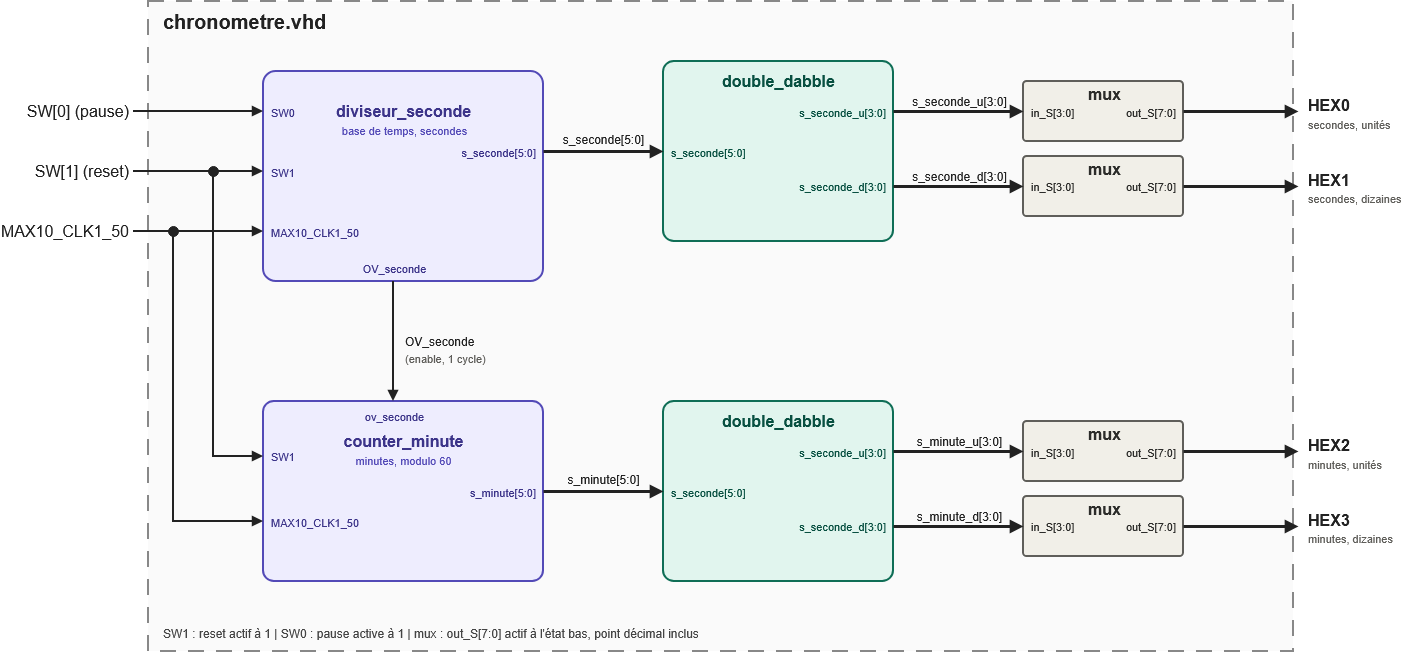

The diagram above was exported from draw.io. Its source (the exported page's mxGraphModel, read from the mxfile embedded in the PNG):
<mxGraphModel dx="1492" dy="963" grid="1" gridSize="10" guides="1" tooltips="1" connect="1" arrows="1" fold="1" page="1" pageScale="1" pageWidth="1440" pageHeight="720" math="0" shadow="0">
  <root>
    <mxCell id="0" />
    <mxCell id="1" parent="0" />
    <mxCell id="c3" parent="1" style="rounded=0;whiteSpace=wrap;html=1;fillColor=#FAFAFA;strokeColor=#888888;dashed=1;dashPattern=8 6;strokeWidth=2;" value="" vertex="1">
      <mxGeometry height="650" width="1145" x="185" y="40" as="geometry" />
    </mxCell>
    <mxCell id="c4" parent="1" style="rounded=1;arcSize=6;whiteSpace=wrap;html=1;fillColor=#EEEDFE;strokeColor=#534AB7;strokeWidth=2;" value="" vertex="1">
      <mxGeometry height="210" width="280" x="300" y="110" as="geometry" />
    </mxCell>
    <mxCell id="c5" parent="1" style="rounded=1;arcSize=6;whiteSpace=wrap;html=1;fillColor=#EEEDFE;strokeColor=#534AB7;strokeWidth=2;" value="" vertex="1">
      <mxGeometry height="180" width="280" x="300" y="440" as="geometry" />
    </mxCell>
    <mxCell id="c6" edge="1" parent="1" style="endArrow=block;endFill=1;html=1;rounded=0;edgeStyle=none;strokeColor=#222222;strokeWidth=2;" value="">
      <mxGeometry relative="1" as="geometry">
        <mxPoint x="170" y="150" as="sourcePoint" />
        <mxPoint x="300" y="150" as="targetPoint" />
      </mxGeometry>
    </mxCell>
    <mxCell id="c7" edge="1" parent="1" style="endArrow=block;endFill=1;html=1;rounded=0;edgeStyle=none;strokeColor=#222222;strokeWidth=2;" value="">
      <mxGeometry relative="1" as="geometry">
        <mxPoint x="170" y="210" as="sourcePoint" />
        <mxPoint x="300" y="210" as="targetPoint" />
      </mxGeometry>
    </mxCell>
    <mxCell id="c8" edge="1" parent="1" style="endArrow=block;endFill=1;html=1;rounded=0;edgeStyle=none;strokeColor=#222222;strokeWidth=2;" value="">
      <mxGeometry relative="1" as="geometry">
        <mxPoint x="170" y="270" as="sourcePoint" />
        <mxPoint x="300" y="270" as="targetPoint" />
      </mxGeometry>
    </mxCell>
    <mxCell id="c9" edge="1" parent="1" style="endArrow=block;endFill=1;html=1;rounded=0;edgeStyle=none;strokeColor=#222222;strokeWidth=2;" value="">
      <mxGeometry relative="1" as="geometry">
        <Array as="points">
          <mxPoint x="250" y="495" />
        </Array>
        <mxPoint x="250" y="210" as="sourcePoint" />
        <mxPoint x="300" y="495" as="targetPoint" />
      </mxGeometry>
    </mxCell>
    <mxCell id="c10" edge="1" parent="1" style="endArrow=block;endFill=1;html=1;rounded=0;edgeStyle=none;strokeColor=#222222;strokeWidth=2;" value="">
      <mxGeometry relative="1" as="geometry">
        <Array as="points">
          <mxPoint x="210" y="560" />
        </Array>
        <mxPoint x="210" y="270" as="sourcePoint" />
        <mxPoint x="300" y="560" as="targetPoint" />
      </mxGeometry>
    </mxCell>
    <mxCell id="c11" parent="1" style="ellipse;whiteSpace=wrap;html=1;fillColor=#222222;strokeColor=#222222;" value="" vertex="1">
      <mxGeometry height="10" width="10" x="245" y="205" as="geometry" />
    </mxCell>
    <mxCell id="c12" parent="1" style="ellipse;whiteSpace=wrap;html=1;fillColor=#222222;strokeColor=#222222;" value="" vertex="1">
      <mxGeometry height="10" width="10" x="205" y="265" as="geometry" />
    </mxCell>
    <mxCell id="c13" edge="1" parent="1" style="endArrow=block;endFill=1;html=1;rounded=0;edgeStyle=none;strokeColor=#222222;strokeWidth=2;" value="">
      <mxGeometry relative="1" as="geometry">
        <mxPoint x="430" y="320" as="sourcePoint" />
        <mxPoint x="430" y="440" as="targetPoint" />
      </mxGeometry>
    </mxCell>
    <mxCell id="c14" parent="1" style="rounded=1;arcSize=6;whiteSpace=wrap;html=1;fillColor=#E1F5EE;strokeColor=#0F6E56;strokeWidth=2;" value="" vertex="1">
      <mxGeometry height="180" width="230" x="700" y="100" as="geometry" />
    </mxCell>
    <mxCell id="c15" parent="1" style="rounded=1;arcSize=6;whiteSpace=wrap;html=1;fillColor=#E1F5EE;strokeColor=#0F6E56;strokeWidth=2;" value="" vertex="1">
      <mxGeometry height="180" width="230" x="700" y="440" as="geometry" />
    </mxCell>
    <mxCell id="c16" edge="1" parent="1" style="endArrow=block;endFill=1;html=1;rounded=0;edgeStyle=none;strokeColor=#222222;strokeWidth=3;" value="">
      <mxGeometry relative="1" as="geometry">
        <mxPoint x="580" y="190" as="sourcePoint" />
        <mxPoint x="700" y="190" as="targetPoint" />
      </mxGeometry>
    </mxCell>
    <mxCell id="c17" edge="1" parent="1" style="endArrow=block;endFill=1;html=1;rounded=0;edgeStyle=none;strokeColor=#222222;strokeWidth=3;" value="">
      <mxGeometry relative="1" as="geometry">
        <mxPoint x="580" y="530" as="sourcePoint" />
        <mxPoint x="700" y="530" as="targetPoint" />
      </mxGeometry>
    </mxCell>
    <mxCell id="c18" parent="1" style="rounded=1;arcSize=6;whiteSpace=wrap;html=1;fillColor=#F1EFE8;strokeColor=#5F5E5A;strokeWidth=2;" value="" vertex="1">
      <mxGeometry height="60" width="160" x="1060" y="120" as="geometry" />
    </mxCell>
    <mxCell id="c19" edge="1" parent="1" style="endArrow=block;endFill=1;html=1;rounded=0;edgeStyle=none;strokeColor=#222222;strokeWidth=3;" value="">
      <mxGeometry relative="1" as="geometry">
        <mxPoint x="930" y="150" as="sourcePoint" />
        <mxPoint x="1060" y="150" as="targetPoint" />
      </mxGeometry>
    </mxCell>
    <mxCell id="c20" edge="1" parent="1" style="endArrow=block;endFill=1;html=1;rounded=0;edgeStyle=none;strokeColor=#222222;strokeWidth=3;" value="">
      <mxGeometry relative="1" as="geometry">
        <mxPoint x="1220" y="150" as="sourcePoint" />
        <mxPoint x="1335" y="150" as="targetPoint" />
      </mxGeometry>
    </mxCell>
    <mxCell id="c21" parent="1" style="rounded=1;arcSize=6;whiteSpace=wrap;html=1;fillColor=#F1EFE8;strokeColor=#5F5E5A;strokeWidth=2;" value="" vertex="1">
      <mxGeometry height="60" width="160" x="1060" y="195" as="geometry" />
    </mxCell>
    <mxCell id="c22" edge="1" parent="1" style="endArrow=block;endFill=1;html=1;rounded=0;edgeStyle=none;strokeColor=#222222;strokeWidth=3;" value="">
      <mxGeometry relative="1" as="geometry">
        <mxPoint x="930" y="225" as="sourcePoint" />
        <mxPoint x="1060" y="225" as="targetPoint" />
      </mxGeometry>
    </mxCell>
    <mxCell id="c23" edge="1" parent="1" style="endArrow=block;endFill=1;html=1;rounded=0;edgeStyle=none;strokeColor=#222222;strokeWidth=3;" value="">
      <mxGeometry relative="1" as="geometry">
        <mxPoint x="1220" y="225" as="sourcePoint" />
        <mxPoint x="1335" y="225" as="targetPoint" />
      </mxGeometry>
    </mxCell>
    <mxCell id="c24" parent="1" style="rounded=1;arcSize=6;whiteSpace=wrap;html=1;fillColor=#F1EFE8;strokeColor=#5F5E5A;strokeWidth=2;" value="" vertex="1">
      <mxGeometry height="60" width="160" x="1060" y="460" as="geometry" />
    </mxCell>
    <mxCell id="c25" edge="1" parent="1" style="endArrow=block;endFill=1;html=1;rounded=0;edgeStyle=none;strokeColor=#222222;strokeWidth=3;" value="">
      <mxGeometry relative="1" as="geometry">
        <mxPoint x="930" y="490" as="sourcePoint" />
        <mxPoint x="1060" y="490" as="targetPoint" />
      </mxGeometry>
    </mxCell>
    <mxCell id="c26" edge="1" parent="1" style="endArrow=block;endFill=1;html=1;rounded=0;edgeStyle=none;strokeColor=#222222;strokeWidth=3;" value="">
      <mxGeometry relative="1" as="geometry">
        <mxPoint x="1220" y="490" as="sourcePoint" />
        <mxPoint x="1335" y="490" as="targetPoint" />
      </mxGeometry>
    </mxCell>
    <mxCell id="c27" parent="1" style="rounded=1;arcSize=6;whiteSpace=wrap;html=1;fillColor=#F1EFE8;strokeColor=#5F5E5A;strokeWidth=2;" value="" vertex="1">
      <mxGeometry height="60" width="160" x="1060" y="535" as="geometry" />
    </mxCell>
    <mxCell id="c28" edge="1" parent="1" style="endArrow=block;endFill=1;html=1;rounded=0;edgeStyle=none;strokeColor=#222222;strokeWidth=3;" value="">
      <mxGeometry relative="1" as="geometry">
        <mxPoint x="930" y="565" as="sourcePoint" />
        <mxPoint x="1060" y="565" as="targetPoint" />
      </mxGeometry>
    </mxCell>
    <mxCell id="c29" edge="1" parent="1" style="endArrow=block;endFill=1;html=1;rounded=0;edgeStyle=none;strokeColor=#222222;strokeWidth=3;" value="">
      <mxGeometry relative="1" as="geometry">
        <mxPoint x="1220" y="565" as="sourcePoint" />
        <mxPoint x="1335" y="565" as="targetPoint" />
      </mxGeometry>
    </mxCell>
    <mxCell id="c30" parent="1" style="text;html=1;strokeColor=none;fillColor=none;align=left;verticalAlign=middle;whiteSpace=nowrap;fontSize=20;fontStyle=1;fontColor=#222222;spacing=0;spacingLeft=0;spacingRight=0;" value="chronometre.vhd" vertex="1">
      <mxGeometry height="30" width="194" x="200" y="45" as="geometry" />
    </mxCell>
    <mxCell id="c31" parent="1" style="text;html=1;strokeColor=none;fillColor=none;align=right;verticalAlign=middle;whiteSpace=nowrap;fontSize=16;fontStyle=0;fontColor=#222222;spacing=0;spacingLeft=0;spacingRight=0;" value="MAX10_CLK1_50" vertex="1">
      <mxGeometry height="26" width="124" x="41" y="257" as="geometry" />
    </mxCell>
    <mxCell id="c32" parent="1" style="text;html=1;strokeColor=none;fillColor=none;align=right;verticalAlign=middle;whiteSpace=nowrap;fontSize=16;fontStyle=0;fontColor=#222222;spacing=0;spacingLeft=0;spacingRight=0;" value="SW[1] (reset)" vertex="1">
      <mxGeometry height="26" width="124" x="41" y="197" as="geometry" />
    </mxCell>
    <mxCell id="c33" parent="1" style="text;html=1;strokeColor=none;fillColor=none;align=right;verticalAlign=middle;whiteSpace=nowrap;fontSize=16;fontStyle=0;fontColor=#222222;spacing=0;spacingLeft=0;spacingRight=0;" value="SW[0] (pause)" vertex="1">
      <mxGeometry height="26" width="124" x="41" y="137" as="geometry" />
    </mxCell>
    <mxCell id="c34" parent="1" style="text;html=1;strokeColor=none;fillColor=none;align=center;verticalAlign=middle;whiteSpace=nowrap;fontSize=16;fontStyle=1;fontColor=#3C3489;spacing=0;spacingLeft=0;spacingRight=0;" value="diviseur_seconde" vertex="1">
      <mxGeometry height="26" width="166" x="357" y="137" as="geometry" />
    </mxCell>
    <mxCell id="c35" parent="1" style="text;html=1;strokeColor=none;fillColor=none;align=center;verticalAlign=middle;whiteSpace=nowrap;fontSize=11;fontStyle=0;fontColor=#534AB7;spacing=0;spacingLeft=0;spacingRight=0;" value="base de temps, secondes" vertex="1">
      <mxGeometry height="21" width="149" x="366" y="158" as="geometry" />
    </mxCell>
    <mxCell id="c36" parent="1" style="text;html=1;strokeColor=none;fillColor=none;align=left;verticalAlign=middle;whiteSpace=nowrap;fontSize=11;fontStyle=0;fontColor=#3C3489;spacing=0;spacingLeft=0;spacingRight=0;" value="SW0" vertex="1">
      <mxGeometry height="21" width="30" x="308" y="140" as="geometry" />
    </mxCell>
    <mxCell id="c37" parent="1" style="text;html=1;strokeColor=none;fillColor=none;align=left;verticalAlign=middle;whiteSpace=nowrap;fontSize=11;fontStyle=0;fontColor=#3C3489;spacing=0;spacingLeft=0;spacingRight=0;" value="SW1" vertex="1">
      <mxGeometry height="21" width="30" x="308" y="200" as="geometry" />
    </mxCell>
    <mxCell id="c38" parent="1" style="text;html=1;strokeColor=none;fillColor=none;align=left;verticalAlign=middle;whiteSpace=nowrap;fontSize=11;fontStyle=0;fontColor=#3C3489;spacing=0;spacingLeft=0;spacingRight=0;" value="MAX10_CLK1_50" vertex="1">
      <mxGeometry height="21" width="88" x="308" y="260" as="geometry" />
    </mxCell>
    <mxCell id="c39" parent="1" style="text;html=1;strokeColor=none;fillColor=none;align=right;verticalAlign=middle;whiteSpace=nowrap;fontSize=11;fontStyle=0;fontColor=#3C3489;spacing=0;spacingLeft=0;spacingRight=0;" value="s_seconde[5:0]" vertex="1">
      <mxGeometry height="21" width="94" x="478" y="180" as="geometry" />
    </mxCell>
    <mxCell id="c40" parent="1" style="text;html=1;strokeColor=none;fillColor=none;align=center;verticalAlign=middle;whiteSpace=nowrap;fontSize=11;fontStyle=0;fontColor=#3C3489;spacing=0;spacingLeft=0;spacingRight=0;" value="OV_seconde" vertex="1">
      <mxGeometry height="21" width="69" x="396" y="296" as="geometry" />
    </mxCell>
    <mxCell id="c41" parent="1" style="text;html=1;strokeColor=none;fillColor=none;align=center;verticalAlign=middle;whiteSpace=nowrap;fontSize=16;fontStyle=1;fontColor=#3C3489;spacing=0;spacingLeft=0;spacingRight=0;" value="counter_minute" vertex="1">
      <mxGeometry height="26" width="146" x="367" y="467" as="geometry" />
    </mxCell>
    <mxCell id="c42" parent="1" style="text;html=1;strokeColor=none;fillColor=none;align=center;verticalAlign=middle;whiteSpace=nowrap;fontSize=11;fontStyle=0;fontColor=#534AB7;spacing=0;spacingLeft=0;spacingRight=0;" value="minutes, modulo 60" vertex="1">
      <mxGeometry height="21" width="118" x="381" y="488" as="geometry" />
    </mxCell>
    <mxCell id="c43" parent="1" style="text;html=1;strokeColor=none;fillColor=none;align=left;verticalAlign=middle;whiteSpace=nowrap;fontSize=11;fontStyle=0;fontColor=#3C3489;spacing=0;spacingLeft=0;spacingRight=0;" value="SW1" vertex="1">
      <mxGeometry height="21" width="30" x="308" y="484" as="geometry" />
    </mxCell>
    <mxCell id="c44" parent="1" style="text;html=1;strokeColor=none;fillColor=none;align=left;verticalAlign=middle;whiteSpace=nowrap;fontSize=11;fontStyle=0;fontColor=#3C3489;spacing=0;spacingLeft=0;spacingRight=0;" value="MAX10_CLK1_50" vertex="1">
      <mxGeometry height="21" width="88" x="308" y="550" as="geometry" />
    </mxCell>
    <mxCell id="c45" parent="1" style="text;html=1;strokeColor=none;fillColor=none;align=center;verticalAlign=middle;whiteSpace=nowrap;fontSize=11;fontStyle=0;fontColor=#3C3489;spacing=0;spacingLeft=0;spacingRight=0;" value="ov_seconde" vertex="1">
      <mxGeometry height="21" width="69" x="396" y="444" as="geometry" />
    </mxCell>
    <mxCell id="c46" parent="1" style="text;html=1;strokeColor=none;fillColor=none;align=right;verticalAlign=middle;whiteSpace=nowrap;fontSize=11;fontStyle=0;fontColor=#3C3489;spacing=0;spacingLeft=0;spacingRight=0;" value="s_minute[5:0]" vertex="1">
      <mxGeometry height="21" width="88" x="484" y="520" as="geometry" />
    </mxCell>
    <mxCell id="c47" parent="1" style="text;html=1;strokeColor=none;fillColor=none;align=left;verticalAlign=middle;whiteSpace=nowrap;fontSize=12;fontStyle=0;fontColor=#222222;spacing=0;spacingLeft=0;spacingRight=0;" value="OV_seconde" vertex="1">
      <mxGeometry height="22" width="75" x="442" y="369" as="geometry" />
    </mxCell>
    <mxCell id="c48" parent="1" style="text;html=1;strokeColor=none;fillColor=none;align=left;verticalAlign=middle;whiteSpace=nowrap;fontSize=11;fontStyle=0;fontColor=#5F5E5A;spacing=0;spacingLeft=0;spacingRight=0;" value="(enable, 1 cycle)" vertex="1">
      <mxGeometry height="21" width="112" x="442" y="386" as="geometry" />
    </mxCell>
    <mxCell id="c49" parent="1" style="text;html=1;strokeColor=none;fillColor=none;align=center;verticalAlign=middle;whiteSpace=nowrap;fontSize=16;fontStyle=1;fontColor=#085041;spacing=0;spacingLeft=0;spacingRight=0;" value="double_dabble" vertex="1">
      <mxGeometry height="26" width="136" x="747" y="107" as="geometry" />
    </mxCell>
    <mxCell id="c50" parent="1" style="text;html=1;strokeColor=none;fillColor=none;align=left;verticalAlign=middle;whiteSpace=nowrap;fontSize=11;fontStyle=0;fontColor=#085041;spacing=0;spacingLeft=0;spacingRight=0;" value="s_seconde[5:0]" vertex="1">
      <mxGeometry height="21" width="94" x="708" y="180" as="geometry" />
    </mxCell>
    <mxCell id="c51" parent="1" style="text;html=1;strokeColor=none;fillColor=none;align=right;verticalAlign=middle;whiteSpace=nowrap;fontSize=11;fontStyle=0;fontColor=#085041;spacing=0;spacingLeft=0;spacingRight=0;" value="s_seconde_u[3:0]" vertex="1">
      <mxGeometry height="21" width="106" x="816" y="140" as="geometry" />
    </mxCell>
    <mxCell id="c52" parent="1" style="text;html=1;strokeColor=none;fillColor=none;align=right;verticalAlign=middle;whiteSpace=nowrap;fontSize=11;fontStyle=0;fontColor=#085041;spacing=0;spacingLeft=0;spacingRight=0;" value="s_seconde_d[3:0]" vertex="1">
      <mxGeometry height="21" width="106" x="816" y="214" as="geometry" />
    </mxCell>
    <mxCell id="c53" parent="1" style="text;html=1;strokeColor=none;fillColor=none;align=center;verticalAlign=middle;whiteSpace=nowrap;fontSize=16;fontStyle=1;fontColor=#085041;spacing=0;spacingLeft=0;spacingRight=0;" value="double_dabble" vertex="1">
      <mxGeometry height="26" width="136" x="747" y="447" as="geometry" />
    </mxCell>
    <mxCell id="c54" parent="1" style="text;html=1;strokeColor=none;fillColor=none;align=left;verticalAlign=middle;whiteSpace=nowrap;fontSize=11;fontStyle=0;fontColor=#085041;spacing=0;spacingLeft=0;spacingRight=0;" value="s_seconde[5:0]" vertex="1">
      <mxGeometry height="21" width="94" x="708" y="520" as="geometry" />
    </mxCell>
    <mxCell id="c55" parent="1" style="text;html=1;strokeColor=none;fillColor=none;align=right;verticalAlign=middle;whiteSpace=nowrap;fontSize=11;fontStyle=0;fontColor=#085041;spacing=0;spacingLeft=0;spacingRight=0;" value="s_seconde_u[3:0]" vertex="1">
      <mxGeometry height="21" width="106" x="816" y="480" as="geometry" />
    </mxCell>
    <mxCell id="c56" parent="1" style="text;html=1;strokeColor=none;fillColor=none;align=right;verticalAlign=middle;whiteSpace=nowrap;fontSize=11;fontStyle=0;fontColor=#085041;spacing=0;spacingLeft=0;spacingRight=0;" value="s_seconde_d[3:0]" vertex="1">
      <mxGeometry height="21" width="106" x="816" y="554" as="geometry" />
    </mxCell>
    <mxCell id="c57" parent="1" style="text;html=1;strokeColor=none;fillColor=none;align=center;verticalAlign=middle;whiteSpace=nowrap;fontSize=12;fontStyle=0;fontColor=#222222;spacing=0;spacingLeft=0;spacingRight=0;" value="s_seconde[5:0]" vertex="1">
      <mxGeometry height="22" width="102" x="589" y="167" as="geometry" />
    </mxCell>
    <mxCell id="c58" parent="1" style="text;html=1;strokeColor=none;fillColor=none;align=center;verticalAlign=middle;whiteSpace=nowrap;fontSize=12;fontStyle=0;fontColor=#222222;spacing=0;spacingLeft=0;spacingRight=0;" value="s_minute[5:0]" vertex="1">
      <mxGeometry height="22" width="95" x="592" y="507" as="geometry" />
    </mxCell>
    <mxCell id="c59" parent="1" style="text;html=1;strokeColor=none;fillColor=none;align=center;verticalAlign=middle;whiteSpace=nowrap;fontSize=16;fontStyle=1;fontColor=#2C2C2A;spacing=0;spacingLeft=0;spacingRight=0;" value="mux" vertex="1">
      <mxGeometry height="26" width="37" x="1122" y="120" as="geometry" />
    </mxCell>
    <mxCell id="c60" parent="1" style="text;html=1;strokeColor=none;fillColor=none;align=left;verticalAlign=middle;whiteSpace=nowrap;fontSize=11;fontStyle=0;fontColor=#2C2C2A;spacing=0;spacingLeft=0;spacingRight=0;" value="in_S[3:0]" vertex="1">
      <mxGeometry height="21" width="63" x="1068" y="140" as="geometry" />
    </mxCell>
    <mxCell id="c61" parent="1" style="text;html=1;strokeColor=none;fillColor=none;align=right;verticalAlign=middle;whiteSpace=nowrap;fontSize=11;fontStyle=0;fontColor=#2C2C2A;spacing=0;spacingLeft=0;spacingRight=0;" value="out_S[7:0]" vertex="1">
      <mxGeometry height="21" width="69" x="1143" y="140" as="geometry" />
    </mxCell>
    <mxCell id="c62" parent="1" style="text;html=1;strokeColor=none;fillColor=none;align=center;verticalAlign=middle;whiteSpace=nowrap;fontSize=12;fontStyle=0;fontColor=#222222;spacing=0;spacingLeft=0;spacingRight=0;" value="s_seconde_u[3:0]" vertex="1">
      <mxGeometry height="22" width="115" x="938" y="129" as="geometry" />
    </mxCell>
    <mxCell id="c63" parent="1" style="text;html=1;strokeColor=none;fillColor=none;align=left;verticalAlign=middle;whiteSpace=nowrap;fontSize=16;fontStyle=1;fontColor=#222222;spacing=0;spacingLeft=0;spacingRight=0;" value="HEX0" vertex="1">
      <mxGeometry height="26" width="47" x="1345" y="131" as="geometry" />
    </mxCell>
    <mxCell id="c64" parent="1" style="text;html=1;strokeColor=none;fillColor=none;align=left;verticalAlign=middle;whiteSpace=nowrap;fontSize=11;fontStyle=0;fontColor=#5F5E5A;spacing=0;spacingLeft=0;spacingRight=0;" value="secondes, unités" vertex="1">
      <mxGeometry height="21" width="106" x="1345" y="152" as="geometry" />
    </mxCell>
    <mxCell id="c65" parent="1" style="text;html=1;strokeColor=none;fillColor=none;align=center;verticalAlign=middle;whiteSpace=nowrap;fontSize=16;fontStyle=1;fontColor=#2C2C2A;spacing=0;spacingLeft=0;spacingRight=0;" value="mux" vertex="1">
      <mxGeometry height="26" width="37" x="1122" y="195" as="geometry" />
    </mxCell>
    <mxCell id="c66" parent="1" style="text;html=1;strokeColor=none;fillColor=none;align=left;verticalAlign=middle;whiteSpace=nowrap;fontSize=11;fontStyle=0;fontColor=#2C2C2A;spacing=0;spacingLeft=0;spacingRight=0;" value="in_S[3:0]" vertex="1">
      <mxGeometry height="21" width="63" x="1068" y="214" as="geometry" />
    </mxCell>
    <mxCell id="c67" parent="1" style="text;html=1;strokeColor=none;fillColor=none;align=right;verticalAlign=middle;whiteSpace=nowrap;fontSize=11;fontStyle=0;fontColor=#2C2C2A;spacing=0;spacingLeft=0;spacingRight=0;" value="out_S[7:0]" vertex="1">
      <mxGeometry height="21" width="69" x="1143" y="214" as="geometry" />
    </mxCell>
    <mxCell id="c68" parent="1" style="text;html=1;strokeColor=none;fillColor=none;align=center;verticalAlign=middle;whiteSpace=nowrap;fontSize=12;fontStyle=0;fontColor=#222222;spacing=0;spacingLeft=0;spacingRight=0;" value="s_seconde_d[3:0]" vertex="1">
      <mxGeometry height="22" width="115" x="938" y="204" as="geometry" />
    </mxCell>
    <mxCell id="c69" parent="1" style="text;html=1;strokeColor=none;fillColor=none;align=left;verticalAlign=middle;whiteSpace=nowrap;fontSize=16;fontStyle=1;fontColor=#222222;spacing=0;spacingLeft=0;spacingRight=0;" value="HEX1" vertex="1">
      <mxGeometry height="26" width="47" x="1345" y="206" as="geometry" />
    </mxCell>
    <mxCell id="c70" parent="1" style="text;html=1;strokeColor=none;fillColor=none;align=left;verticalAlign=middle;whiteSpace=nowrap;fontSize=11;fontStyle=0;fontColor=#5F5E5A;spacing=0;spacingLeft=0;spacingRight=0;" value="secondes, dizaines" vertex="1">
      <mxGeometry height="21" width="118" x="1345" y="226" as="geometry" />
    </mxCell>
    <mxCell id="c71" parent="1" style="text;html=1;strokeColor=none;fillColor=none;align=center;verticalAlign=middle;whiteSpace=nowrap;fontSize=16;fontStyle=1;fontColor=#2C2C2A;spacing=0;spacingLeft=0;spacingRight=0;" value="mux" vertex="1">
      <mxGeometry height="26" width="37" x="1122" y="460" as="geometry" />
    </mxCell>
    <mxCell id="c72" parent="1" style="text;html=1;strokeColor=none;fillColor=none;align=left;verticalAlign=middle;whiteSpace=nowrap;fontSize=11;fontStyle=0;fontColor=#2C2C2A;spacing=0;spacingLeft=0;spacingRight=0;" value="in_S[3:0]" vertex="1">
      <mxGeometry height="21" width="63" x="1068" y="480" as="geometry" />
    </mxCell>
    <mxCell id="c73" parent="1" style="text;html=1;strokeColor=none;fillColor=none;align=right;verticalAlign=middle;whiteSpace=nowrap;fontSize=11;fontStyle=0;fontColor=#2C2C2A;spacing=0;spacingLeft=0;spacingRight=0;" value="out_S[7:0]" vertex="1">
      <mxGeometry height="21" width="69" x="1143" y="480" as="geometry" />
    </mxCell>
    <mxCell id="c74" parent="1" style="text;html=1;strokeColor=none;fillColor=none;align=center;verticalAlign=middle;whiteSpace=nowrap;fontSize=12;fontStyle=0;fontColor=#222222;spacing=0;spacingLeft=0;spacingRight=0;" value="s_minute_u[3:0]" vertex="1">
      <mxGeometry height="22" width="115" x="938" y="469" as="geometry" />
    </mxCell>
    <mxCell id="c75" parent="1" style="text;html=1;strokeColor=none;fillColor=none;align=left;verticalAlign=middle;whiteSpace=nowrap;fontSize=16;fontStyle=1;fontColor=#222222;spacing=0;spacingLeft=0;spacingRight=0;" value="HEX2" vertex="1">
      <mxGeometry height="26" width="47" x="1345" y="471" as="geometry" />
    </mxCell>
    <mxCell id="c76" parent="1" style="text;html=1;strokeColor=none;fillColor=none;align=left;verticalAlign=middle;whiteSpace=nowrap;fontSize=11;fontStyle=0;fontColor=#5F5E5A;spacing=0;spacingLeft=0;spacingRight=0;" value="minutes, unités" vertex="1">
      <mxGeometry height="21" width="100" x="1345" y="492" as="geometry" />
    </mxCell>
    <mxCell id="c77" parent="1" style="text;html=1;strokeColor=none;fillColor=none;align=center;verticalAlign=middle;whiteSpace=nowrap;fontSize=16;fontStyle=1;fontColor=#2C2C2A;spacing=0;spacingLeft=0;spacingRight=0;" value="mux" vertex="1">
      <mxGeometry height="26" width="37" x="1122" y="535" as="geometry" />
    </mxCell>
    <mxCell id="c78" parent="1" style="text;html=1;strokeColor=none;fillColor=none;align=left;verticalAlign=middle;whiteSpace=nowrap;fontSize=11;fontStyle=0;fontColor=#2C2C2A;spacing=0;spacingLeft=0;spacingRight=0;" value="in_S[3:0]" vertex="1">
      <mxGeometry height="21" width="63" x="1068" y="554" as="geometry" />
    </mxCell>
    <mxCell id="c79" parent="1" style="text;html=1;strokeColor=none;fillColor=none;align=right;verticalAlign=middle;whiteSpace=nowrap;fontSize=11;fontStyle=0;fontColor=#2C2C2A;spacing=0;spacingLeft=0;spacingRight=0;" value="out_S[7:0]" vertex="1">
      <mxGeometry height="21" width="69" x="1143" y="554" as="geometry" />
    </mxCell>
    <mxCell id="c80" parent="1" style="text;html=1;strokeColor=none;fillColor=none;align=center;verticalAlign=middle;whiteSpace=nowrap;fontSize=12;fontStyle=0;fontColor=#222222;spacing=0;spacingLeft=0;spacingRight=0;" value="s_minute_d[3:0]" vertex="1">
      <mxGeometry height="22" width="115" x="938" y="544" as="geometry" />
    </mxCell>
    <mxCell id="c81" parent="1" style="text;html=1;strokeColor=none;fillColor=none;align=left;verticalAlign=middle;whiteSpace=nowrap;fontSize=16;fontStyle=1;fontColor=#222222;spacing=0;spacingLeft=0;spacingRight=0;" value="HEX3" vertex="1">
      <mxGeometry height="26" width="47" x="1345" y="546" as="geometry" />
    </mxCell>
    <mxCell id="c82" parent="1" style="text;html=1;strokeColor=none;fillColor=none;align=left;verticalAlign=middle;whiteSpace=nowrap;fontSize=11;fontStyle=0;fontColor=#5F5E5A;spacing=0;spacingLeft=0;spacingRight=0;" value="minutes, dizaines" vertex="1">
      <mxGeometry height="21" width="112" x="1345" y="566" as="geometry" />
    </mxCell>
    <mxCell id="c83" parent="1" style="text;html=1;strokeColor=none;fillColor=none;align=left;verticalAlign=middle;whiteSpace=nowrap;fontSize=12;fontStyle=0;fontColor=#444444;spacing=0;spacingLeft=0;spacingRight=0;" value="SW1 : reset actif à 1   |   SW0 : pause active à 1   |   mux : out_S[7:0] actif à l'état bas, point décimal inclus" vertex="1">
      <mxGeometry height="22" width="774" x="200" y="661" as="geometry" />
    </mxCell>
  </root>
</mxGraphModel>